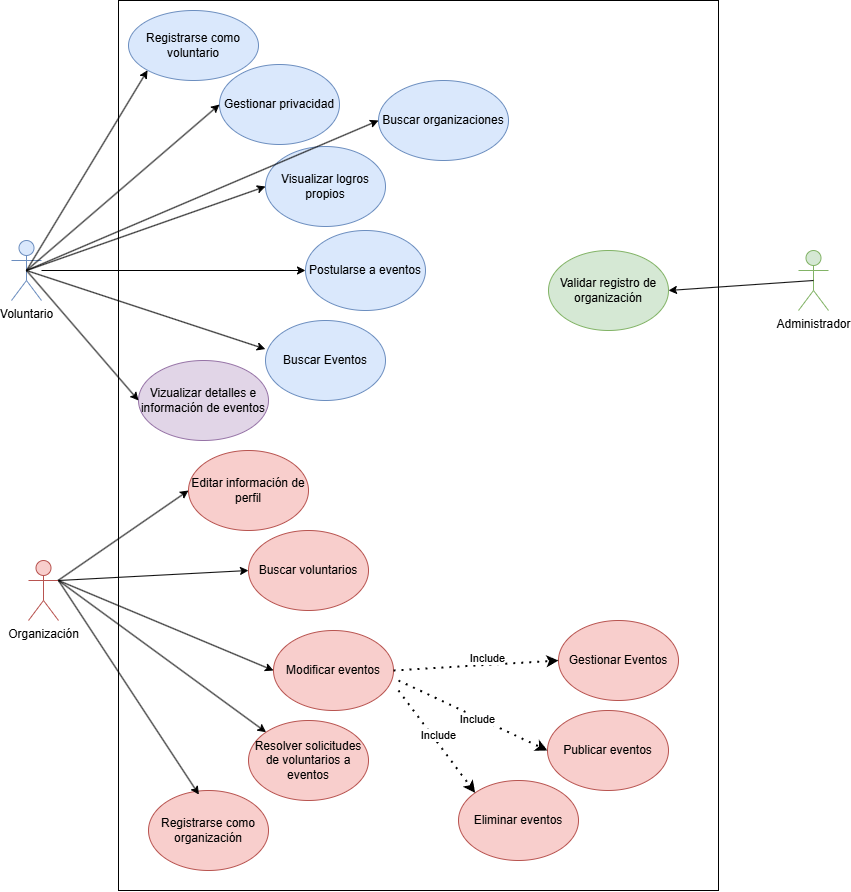

The diagram above was exported from draw.io. Its source (the exported page's mxGraphModel, read from the mxfile embedded in the PNG):
<mxGraphModel dx="3371" dy="892" grid="1" gridSize="10" guides="1" tooltips="1" connect="1" arrows="1" fold="1" page="1" pageScale="1" pageWidth="827" pageHeight="1169" math="0" shadow="0">
  <root>
    <mxCell id="0" />
    <mxCell id="1" parent="0" />
    <mxCell id="6YfM1oHDOigTN7y4Z_i8-28" parent="1" style="rounded=0;whiteSpace=wrap;html=1;" value="" vertex="1">
      <mxGeometry height="890" width="600" x="-720" y="30" as="geometry" />
    </mxCell>
    <mxCell id="6YfM1oHDOigTN7y4Z_i8-1" parent="1" style="shape=umlActor;verticalLabelPosition=bottom;verticalAlign=top;html=1;outlineConnect=0;fillColor=#dae8fc;strokeColor=#6c8ebf;" value="Voluntario" vertex="1">
      <mxGeometry height="60" width="30" x="-827" y="270" as="geometry" />
    </mxCell>
    <mxCell id="6YfM1oHDOigTN7y4Z_i8-2" parent="1" style="shape=umlActor;verticalLabelPosition=bottom;verticalAlign=top;html=1;outlineConnect=0;fillColor=#f8cecc;strokeColor=#b85450;" value="Organización" vertex="1">
      <mxGeometry height="60" width="30" x="-810" y="590" as="geometry" />
    </mxCell>
    <mxCell id="6YfM1oHDOigTN7y4Z_i8-11" parent="1" style="ellipse;whiteSpace=wrap;html=1;fillColor=#dae8fc;strokeColor=#6c8ebf;" value="Registrarse como voluntario" vertex="1">
      <mxGeometry height="70" width="130" x="-710" y="40" as="geometry" />
    </mxCell>
    <mxCell id="6YfM1oHDOigTN7y4Z_i8-12" parent="1" style="ellipse;whiteSpace=wrap;html=1;fillColor=#dae8fc;strokeColor=#6c8ebf;" value="Postularse a eventos" vertex="1">
      <mxGeometry height="80" width="120" x="-533" y="260" as="geometry" />
    </mxCell>
    <mxCell id="6YfM1oHDOigTN7y4Z_i8-13" parent="1" style="ellipse;whiteSpace=wrap;html=1;fillColor=#f8cecc;strokeColor=#b85450;" value="Publicar eventos" vertex="1">
      <mxGeometry height="80" width="121" x="-291" y="740" as="geometry" />
    </mxCell>
    <mxCell id="6YfM1oHDOigTN7y4Z_i8-14" parent="1" style="ellipse;whiteSpace=wrap;html=1;fillColor=#f8cecc;strokeColor=#b85450;" value="Modificar eventos" vertex="1">
      <mxGeometry height="80" width="120" x="-565" y="660" as="geometry" />
    </mxCell>
    <mxCell id="6YfM1oHDOigTN7y4Z_i8-15" parent="1" style="ellipse;whiteSpace=wrap;html=1;fillColor=#f8cecc;strokeColor=#b85450;" value="Eliminar eventos" vertex="1">
      <mxGeometry height="80" width="120" x="-380" y="810" as="geometry" />
    </mxCell>
    <mxCell id="6YfM1oHDOigTN7y4Z_i8-16" parent="1" style="ellipse;whiteSpace=wrap;html=1;fillColor=#f8cecc;strokeColor=#b85450;" value="Registrarse como organización" vertex="1">
      <mxGeometry height="80" width="120" x="-690" y="820" as="geometry" />
    </mxCell>
    <mxCell id="6YfM1oHDOigTN7y4Z_i8-18" parent="1" style="ellipse;whiteSpace=wrap;html=1;fillColor=#e1d5e7;strokeColor=#9673a6;" value="Vizualizar detalles e información de eventos" vertex="1">
      <mxGeometry height="80" width="130" x="-700" y="390" as="geometry" />
    </mxCell>
    <mxCell id="6YfM1oHDOigTN7y4Z_i8-19" parent="1" style="ellipse;whiteSpace=wrap;html=1;fillColor=#f8cecc;strokeColor=#b85450;" value="Resolver solicitudes de voluntarios a eventos" vertex="1">
      <mxGeometry height="80" width="120" x="-590" y="750" as="geometry" />
    </mxCell>
    <mxCell id="6YfM1oHDOigTN7y4Z_i8-20" parent="1" style="ellipse;whiteSpace=wrap;html=1;fillColor=#f8cecc;strokeColor=#b85450;" value="Editar información de perfil" vertex="1">
      <mxGeometry height="80" width="120" x="-650" y="480" as="geometry" />
    </mxCell>
    <mxCell id="6YfM1oHDOigTN7y4Z_i8-21" parent="1" style="ellipse;whiteSpace=wrap;html=1;fillColor=#dae8fc;strokeColor=#6c8ebf;" value="Gestionar privacidad" vertex="1">
      <mxGeometry height="80" width="120" x="-619" y="94" as="geometry" />
    </mxCell>
    <mxCell id="6YfM1oHDOigTN7y4Z_i8-22" parent="1" style="ellipse;whiteSpace=wrap;html=1;fillColor=#dae8fc;strokeColor=#6c8ebf;" value="Buscar Eventos" vertex="1">
      <mxGeometry height="80" width="120" x="-573" y="350" as="geometry" />
    </mxCell>
    <mxCell id="6YfM1oHDOigTN7y4Z_i8-23" parent="1" style="ellipse;whiteSpace=wrap;html=1;fillColor=#f8cecc;strokeColor=#b85450;" value="Buscar voluntarios" vertex="1">
      <mxGeometry height="80" width="120" x="-590" y="560" as="geometry" />
    </mxCell>
    <mxCell id="6YfM1oHDOigTN7y4Z_i8-24" parent="1" style="ellipse;whiteSpace=wrap;html=1;fillColor=#dae8fc;strokeColor=#6c8ebf;" value="Visualizar logros propios" vertex="1">
      <mxGeometry height="80" width="120" x="-573" y="176" as="geometry" />
    </mxCell>
    <mxCell id="6YfM1oHDOigTN7y4Z_i8-25" parent="1" style="shape=umlActor;verticalLabelPosition=bottom;verticalAlign=top;html=1;outlineConnect=0;fillColor=#d5e8d4;strokeColor=#82b366;" value="Administrador&lt;div&gt;&lt;br&gt;&lt;/div&gt;" vertex="1">
      <mxGeometry height="60" width="30" x="-40" y="280" as="geometry" />
    </mxCell>
    <mxCell id="6YfM1oHDOigTN7y4Z_i8-26" parent="1" style="ellipse;whiteSpace=wrap;html=1;fillColor=#d5e8d4;strokeColor=#82b366;" value="Validar registro de organización" vertex="1">
      <mxGeometry height="80" width="120" x="-290" y="280" as="geometry" />
    </mxCell>
    <mxCell id="6YfM1oHDOigTN7y4Z_i8-27" parent="1" style="ellipse;whiteSpace=wrap;html=1;fillColor=#f8cecc;strokeColor=#b85450;" value="Gestionar Eventos" vertex="1">
      <mxGeometry height="80" width="120" x="-280" y="650" as="geometry" />
    </mxCell>
    <mxCell id="6YfM1oHDOigTN7y4Z_i8-33" parent="1" style="ellipse;whiteSpace=wrap;html=1;fillColor=#dae8fc;strokeColor=#6c8ebf;" value="Buscar organizaciones" vertex="1">
      <mxGeometry height="80" width="130" x="-460" y="110" as="geometry" />
    </mxCell>
    <mxCell id="6YfM1oHDOigTN7y4Z_i8-34" edge="1" parent="1" source="6YfM1oHDOigTN7y4Z_i8-1" style="endArrow=classic;html=1;rounded=0;exitX=0.5;exitY=0.5;exitDx=0;exitDy=0;exitPerimeter=0;entryX=0;entryY=1;entryDx=0;entryDy=0;" target="6YfM1oHDOigTN7y4Z_i8-11" value="">
      <mxGeometry height="50" relative="1" width="50" as="geometry">
        <mxPoint x="-560" y="540" as="sourcePoint" />
        <mxPoint x="-510" y="490" as="targetPoint" />
      </mxGeometry>
    </mxCell>
    <mxCell id="6YfM1oHDOigTN7y4Z_i8-35" edge="1" parent="1" source="6YfM1oHDOigTN7y4Z_i8-1" style="endArrow=classic;html=1;rounded=0;exitX=0.5;exitY=0.5;exitDx=0;exitDy=0;exitPerimeter=0;entryX=0;entryY=0.5;entryDx=0;entryDy=0;" target="6YfM1oHDOigTN7y4Z_i8-21" value="">
      <mxGeometry height="50" relative="1" width="50" as="geometry">
        <mxPoint x="-560" y="540" as="sourcePoint" />
        <mxPoint x="-510" y="490" as="targetPoint" />
      </mxGeometry>
    </mxCell>
    <mxCell id="6YfM1oHDOigTN7y4Z_i8-36" edge="1" parent="1" source="6YfM1oHDOigTN7y4Z_i8-1" style="endArrow=classic;html=1;rounded=0;exitX=0.5;exitY=0.5;exitDx=0;exitDy=0;exitPerimeter=0;entryX=0;entryY=0.5;entryDx=0;entryDy=0;" target="6YfM1oHDOigTN7y4Z_i8-24" value="">
      <mxGeometry height="50" relative="1" width="50" as="geometry">
        <mxPoint x="-560" y="540" as="sourcePoint" />
        <mxPoint x="-510" y="490" as="targetPoint" />
      </mxGeometry>
    </mxCell>
    <mxCell id="6YfM1oHDOigTN7y4Z_i8-37" edge="1" parent="1" source="6YfM1oHDOigTN7y4Z_i8-1" style="endArrow=classic;html=1;rounded=0;entryX=0;entryY=0.5;entryDx=0;entryDy=0;" target="6YfM1oHDOigTN7y4Z_i8-12" value="">
      <mxGeometry height="50" relative="1" width="50" as="geometry">
        <mxPoint x="-560" y="540" as="sourcePoint" />
        <mxPoint x="-510" y="490" as="targetPoint" />
      </mxGeometry>
    </mxCell>
    <mxCell id="6YfM1oHDOigTN7y4Z_i8-38" edge="1" parent="1" source="6YfM1oHDOigTN7y4Z_i8-1" style="endArrow=classic;html=1;rounded=0;exitX=0.5;exitY=0.5;exitDx=0;exitDy=0;exitPerimeter=0;entryX=-0.001;entryY=0.357;entryDx=0;entryDy=0;entryPerimeter=0;" target="6YfM1oHDOigTN7y4Z_i8-22" value="">
      <mxGeometry height="50" relative="1" width="50" as="geometry">
        <mxPoint x="-560" y="540" as="sourcePoint" />
        <mxPoint x="-510" y="490" as="targetPoint" />
      </mxGeometry>
    </mxCell>
    <mxCell id="6YfM1oHDOigTN7y4Z_i8-39" edge="1" parent="1" source="6YfM1oHDOigTN7y4Z_i8-1" style="endArrow=classic;html=1;rounded=0;exitX=0.5;exitY=0.5;exitDx=0;exitDy=0;exitPerimeter=0;entryX=0;entryY=0.5;entryDx=0;entryDy=0;" target="6YfM1oHDOigTN7y4Z_i8-18" value="">
      <mxGeometry height="50" relative="1" width="50" as="geometry">
        <mxPoint x="-560" y="540" as="sourcePoint" />
        <mxPoint x="-510" y="490" as="targetPoint" />
      </mxGeometry>
    </mxCell>
    <mxCell id="6YfM1oHDOigTN7y4Z_i8-41" edge="1" parent="1" source="6YfM1oHDOigTN7y4Z_i8-2" style="endArrow=classic;html=1;rounded=0;entryX=0;entryY=0.5;entryDx=0;entryDy=0;" target="6YfM1oHDOigTN7y4Z_i8-20" value="">
      <mxGeometry height="50" relative="1" width="50" as="geometry">
        <mxPoint x="-560" y="540" as="sourcePoint" />
        <mxPoint x="-510" y="490" as="targetPoint" />
      </mxGeometry>
    </mxCell>
    <mxCell id="6YfM1oHDOigTN7y4Z_i8-42" edge="1" parent="1" source="6YfM1oHDOigTN7y4Z_i8-2" style="endArrow=classic;html=1;rounded=0;exitX=1;exitY=0.3333333333333333;exitDx=0;exitDy=0;exitPerimeter=0;entryX=0.42;entryY=0.051;entryDx=0;entryDy=0;entryPerimeter=0;" target="6YfM1oHDOigTN7y4Z_i8-16" value="">
      <mxGeometry height="50" relative="1" width="50" as="geometry">
        <mxPoint x="-560" y="540" as="sourcePoint" />
        <mxPoint x="-510" y="490" as="targetPoint" />
      </mxGeometry>
    </mxCell>
    <mxCell id="6YfM1oHDOigTN7y4Z_i8-43" edge="1" parent="1" source="6YfM1oHDOigTN7y4Z_i8-2" style="endArrow=classic;html=1;rounded=0;exitX=1;exitY=0.3333333333333333;exitDx=0;exitDy=0;exitPerimeter=0;entryX=0;entryY=0;entryDx=0;entryDy=0;" target="6YfM1oHDOigTN7y4Z_i8-19" value="">
      <mxGeometry height="50" relative="1" width="50" as="geometry">
        <mxPoint x="-560" y="540" as="sourcePoint" />
        <mxPoint x="-510" y="490" as="targetPoint" />
      </mxGeometry>
    </mxCell>
    <mxCell id="6YfM1oHDOigTN7y4Z_i8-44" edge="1" parent="1" source="6YfM1oHDOigTN7y4Z_i8-2" style="endArrow=classic;html=1;rounded=0;exitX=1;exitY=0.3333333333333333;exitDx=0;exitDy=0;exitPerimeter=0;entryX=0;entryY=0.5;entryDx=0;entryDy=0;" target="6YfM1oHDOigTN7y4Z_i8-14" value="">
      <mxGeometry height="50" relative="1" width="50" as="geometry">
        <mxPoint x="-560" y="540" as="sourcePoint" />
        <mxPoint x="-510" y="490" as="targetPoint" />
      </mxGeometry>
    </mxCell>
    <mxCell id="6YfM1oHDOigTN7y4Z_i8-45" edge="1" parent="1" source="6YfM1oHDOigTN7y4Z_i8-2" style="endArrow=classic;html=1;rounded=0;exitX=1;exitY=0.3333333333333333;exitDx=0;exitDy=0;exitPerimeter=0;entryX=0;entryY=0.5;entryDx=0;entryDy=0;" target="6YfM1oHDOigTN7y4Z_i8-23" value="">
      <mxGeometry height="50" relative="1" width="50" as="geometry">
        <mxPoint x="-560" y="540" as="sourcePoint" />
        <mxPoint x="-510" y="490" as="targetPoint" />
      </mxGeometry>
    </mxCell>
    <mxCell id="6YfM1oHDOigTN7y4Z_i8-46" edge="1" parent="1" source="6YfM1oHDOigTN7y4Z_i8-14" style="endArrow=classic;dashed=1;html=1;dashPattern=1 3;strokeWidth=2;rounded=0;entryX=0;entryY=0.5;entryDx=0;entryDy=0;exitX=1;exitY=0.5;exitDx=0;exitDy=0;endFill=1;" target="6YfM1oHDOigTN7y4Z_i8-27" value="">
      <mxGeometry height="50" relative="1" width="50" as="geometry">
        <mxPoint x="-560" y="540" as="sourcePoint" />
        <mxPoint x="-510" y="490" as="targetPoint" />
      </mxGeometry>
    </mxCell>
    <mxCell id="6YfM1oHDOigTN7y4Z_i8-49" connectable="0" parent="6YfM1oHDOigTN7y4Z_i8-46" style="edgeLabel;html=1;align=center;verticalAlign=middle;resizable=0;points=[];" value="Include" vertex="1">
      <mxGeometry relative="1" x="0.1367" y="7" as="geometry">
        <mxPoint as="offset" />
      </mxGeometry>
    </mxCell>
    <mxCell id="6YfM1oHDOigTN7y4Z_i8-47" edge="1" parent="1" style="endArrow=classic;dashed=1;html=1;dashPattern=1 3;strokeWidth=2;rounded=0;entryX=0;entryY=0.5;entryDx=0;entryDy=0;endFill=1;" target="6YfM1oHDOigTN7y4Z_i8-13" value="">
      <mxGeometry height="50" relative="1" width="50" as="geometry">
        <mxPoint x="-440" y="710" as="sourcePoint" />
        <mxPoint x="-510" y="490" as="targetPoint" />
      </mxGeometry>
    </mxCell>
    <mxCell id="6YfM1oHDOigTN7y4Z_i8-50" connectable="0" parent="6YfM1oHDOigTN7y4Z_i8-47" style="edgeLabel;html=1;align=center;verticalAlign=middle;resizable=0;points=[];" value="Include" vertex="1">
      <mxGeometry relative="1" x="0.0486" y="-1" as="geometry">
        <mxPoint as="offset" />
      </mxGeometry>
    </mxCell>
    <mxCell id="6YfM1oHDOigTN7y4Z_i8-48" edge="1" parent="1" style="endArrow=classic;dashed=1;html=1;dashPattern=1 3;strokeWidth=2;rounded=0;entryX=0;entryY=0;entryDx=0;entryDy=0;endFill=1;" target="6YfM1oHDOigTN7y4Z_i8-15" value="">
      <mxGeometry height="50" relative="1" width="50" as="geometry">
        <mxPoint x="-440" y="720" as="sourcePoint" />
        <mxPoint x="-510" y="490" as="targetPoint" />
      </mxGeometry>
    </mxCell>
    <mxCell id="6YfM1oHDOigTN7y4Z_i8-51" connectable="0" parent="6YfM1oHDOigTN7y4Z_i8-48" style="edgeLabel;html=1;align=center;verticalAlign=middle;resizable=0;points=[];" value="Include" vertex="1">
      <mxGeometry relative="1" x="-0.0732" y="4" as="geometry">
        <mxPoint y="-1" as="offset" />
      </mxGeometry>
    </mxCell>
    <mxCell id="6YfM1oHDOigTN7y4Z_i8-52" edge="1" parent="1" source="6YfM1oHDOigTN7y4Z_i8-25" style="endArrow=classic;html=1;rounded=0;exitX=0.5;exitY=0.5;exitDx=0;exitDy=0;exitPerimeter=0;entryX=1;entryY=0.5;entryDx=0;entryDy=0;" target="6YfM1oHDOigTN7y4Z_i8-26" value="">
      <mxGeometry height="50" relative="1" width="50" as="geometry">
        <mxPoint x="-560" y="510" as="sourcePoint" />
        <mxPoint x="-510" y="460" as="targetPoint" />
      </mxGeometry>
    </mxCell>
    <mxCell id="5eB6FlnQmt1AUoHUv1jE-2" edge="1" parent="1" source="6YfM1oHDOigTN7y4Z_i8-1" style="endArrow=classic;html=1;rounded=0;exitX=0.5;exitY=0.5;exitDx=0;exitDy=0;exitPerimeter=0;entryX=0;entryY=0.5;entryDx=0;entryDy=0;" target="6YfM1oHDOigTN7y4Z_i8-33" value="">
      <mxGeometry height="50" relative="1" width="50" as="geometry">
        <mxPoint x="-440" y="500" as="sourcePoint" />
        <mxPoint x="-390" y="450" as="targetPoint" />
      </mxGeometry>
    </mxCell>
  </root>
</mxGraphModel>